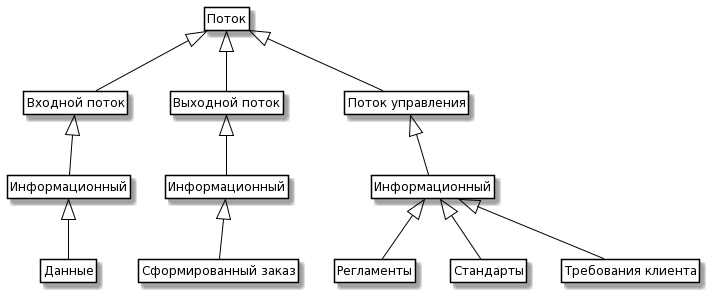

The diagram above was rendered by PlantUML. Its source (embedded in the PNG):
@startuml
skinparam class {
	BackgroundColor White
	ArrowColor Black
	BorderColor Black
}
class Поток
class "Входной поток"
class "Выходной поток"
class "Поток управления"
class "Информационный"

class "Поток управления"
class A as "Информационный"
class "Сформированный заказ"
class B as "Информационный"
class Регламенты
class Стандарты
class "Требования клиента"

Поток  <|-- "Входной поток"
Поток  <|-- "Выходной поток"
Поток  <|-- "Поток управления"
"Входной поток" <|-- "Информационный"
"Информационный"  <|-- "Данные"
"Выходной поток" <|--A
A <|-- "Сформированный заказ"
"Поток управления"<|-- B
B  <|-- Регламенты
B  <|-- Стандарты
B  <|-- "Требования клиента"
hide members
hide circle
hide methods
@enduml